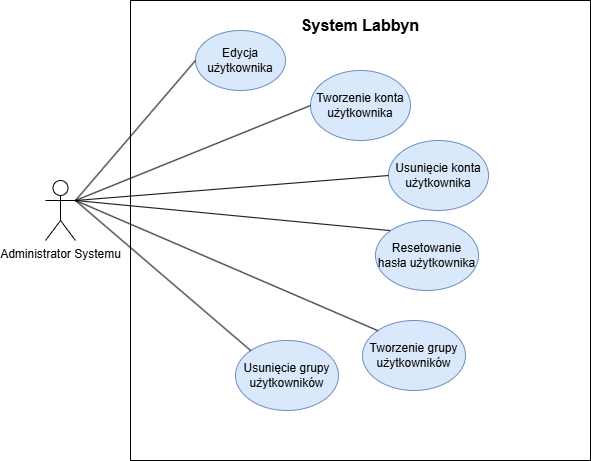

The diagram above was exported from draw.io. Its source (the exported page's mxGraphModel, read from the mxfile embedded in the PNG):
<mxGraphModel dx="944" dy="519" grid="1" gridSize="10" guides="1" tooltips="1" connect="1" arrows="1" fold="1" page="1" pageScale="1" pageWidth="827" pageHeight="1169" math="0" shadow="0">
  <root>
    <mxCell id="0" />
    <mxCell id="1" parent="0" />
    <mxCell id="lHIQmDFjtpct9sAB54JQ-1" parent="1" style="whiteSpace=wrap;html=1;aspect=fixed;connectable=0;allowArrows=0;recursiveResize=0;expand=0;resizeHeight=1;resizeWidth=1;resizable=1;autosize=0;" value="" vertex="1">
      <mxGeometry height="460" width="460" x="745" y="220" as="geometry" />
    </mxCell>
    <mxCell id="lHIQmDFjtpct9sAB54JQ-4" parent="1" style="text;html=1;whiteSpace=wrap;strokeColor=none;fillColor=none;align=center;verticalAlign=middle;rounded=0;" value="&lt;b&gt;&lt;font style=&quot;font-size: 16px;&quot;&gt;System Labbyn&lt;/font&gt;&lt;/b&gt;" vertex="1">
      <mxGeometry height="30" width="210" x="870" y="230" as="geometry" />
    </mxCell>
    <mxCell id="lHIQmDFjtpct9sAB54JQ-143" parent="1" style="shape=umlActor;verticalLabelPosition=bottom;verticalAlign=top;html=1;outlineConnect=0;" value="Administrator Systemu" vertex="1">
      <mxGeometry height="60" width="30" x="660" y="400" as="geometry" />
    </mxCell>
    <mxCell id="lHIQmDFjtpct9sAB54JQ-144" parent="1" style="ellipse;whiteSpace=wrap;html=1;fillColor=#dae8fc;strokeColor=#6c8ebf;" value="Tworzenie konta użytkownika" vertex="1">
      <mxGeometry height="70" width="100" x="925" y="290" as="geometry" />
    </mxCell>
    <mxCell id="lHIQmDFjtpct9sAB54JQ-145" parent="1" style="ellipse;whiteSpace=wrap;html=1;fillColor=#dae8fc;strokeColor=#6c8ebf;" value="Usunięcie konta użytkownika" vertex="1">
      <mxGeometry height="70" width="100" x="1003" y="360" as="geometry" />
    </mxCell>
    <mxCell id="lHIQmDFjtpct9sAB54JQ-146" parent="1" style="ellipse;whiteSpace=wrap;html=1;fillColor=#dae8fc;strokeColor=#6c8ebf;" value="Edycja użytkownika" vertex="1">
      <mxGeometry height="60" width="90" x="810" y="250" as="geometry" />
    </mxCell>
    <mxCell id="lHIQmDFjtpct9sAB54JQ-147" edge="1" parent="1" source="lHIQmDFjtpct9sAB54JQ-143" style="endArrow=none;html=1;rounded=0;exitX=1;exitY=0.3333333333333333;exitDx=0;exitDy=0;exitPerimeter=0;entryX=0;entryY=0.5;entryDx=0;entryDy=0;" target="lHIQmDFjtpct9sAB54JQ-146" value="">
      <mxGeometry height="50" relative="1" width="50" as="geometry">
        <mxPoint x="1270" y="140" as="sourcePoint" />
        <mxPoint x="1320" y="90" as="targetPoint" />
      </mxGeometry>
    </mxCell>
    <mxCell id="lHIQmDFjtpct9sAB54JQ-148" edge="1" parent="1" source="lHIQmDFjtpct9sAB54JQ-143" style="endArrow=none;html=1;rounded=0;exitX=1;exitY=0.3333333333333333;exitDx=0;exitDy=0;exitPerimeter=0;entryX=0;entryY=0.5;entryDx=0;entryDy=0;" target="lHIQmDFjtpct9sAB54JQ-144" value="">
      <mxGeometry height="50" relative="1" width="50" as="geometry">
        <mxPoint x="1060" y="470" as="sourcePoint" />
        <mxPoint x="1310" y="350" as="targetPoint" />
      </mxGeometry>
    </mxCell>
    <mxCell id="lHIQmDFjtpct9sAB54JQ-149" edge="1" parent="1" source="lHIQmDFjtpct9sAB54JQ-143" style="endArrow=none;html=1;rounded=0;exitX=1;exitY=0.3333333333333333;exitDx=0;exitDy=0;exitPerimeter=0;entryX=0;entryY=0.5;entryDx=0;entryDy=0;" target="lHIQmDFjtpct9sAB54JQ-145" value="">
      <mxGeometry height="50" relative="1" width="50" as="geometry">
        <mxPoint x="1130" y="510" as="sourcePoint" />
        <mxPoint x="1380" y="390" as="targetPoint" />
      </mxGeometry>
    </mxCell>
    <mxCell id="lHIQmDFjtpct9sAB54JQ-150" edge="1" parent="1" source="lHIQmDFjtpct9sAB54JQ-143" style="endArrow=none;html=1;rounded=0;exitX=1;exitY=0.3333333333333333;exitDx=0;exitDy=0;exitPerimeter=0;entryX=0;entryY=0;entryDx=0;entryDy=0;" target="lHIQmDFjtpct9sAB54JQ-151" value="">
      <mxGeometry height="50" relative="1" width="50" as="geometry">
        <mxPoint x="870" y="560" as="sourcePoint" />
        <mxPoint x="816" y="421" as="targetPoint" />
      </mxGeometry>
    </mxCell>
    <mxCell id="lHIQmDFjtpct9sAB54JQ-151" parent="1" style="ellipse;whiteSpace=wrap;html=1;fillColor=#dae8fc;strokeColor=#6c8ebf;" value="Resetowanie hasła użytkownika" vertex="1">
      <mxGeometry height="70" width="103" x="990" y="440" as="geometry" />
    </mxCell>
    <mxCell id="lHIQmDFjtpct9sAB54JQ-152" parent="1" style="ellipse;whiteSpace=wrap;html=1;fillColor=#dae8fc;strokeColor=#6c8ebf;" value="Usunięcie grupy użytkowników" vertex="1">
      <mxGeometry height="70" width="103" x="850" y="560" as="geometry" />
    </mxCell>
    <mxCell id="lHIQmDFjtpct9sAB54JQ-153" parent="1" style="ellipse;whiteSpace=wrap;html=1;fillColor=#dae8fc;strokeColor=#6c8ebf;" value="Tworzenie grupy użytkowników" vertex="1">
      <mxGeometry height="70" width="103" x="977" y="540" as="geometry" />
    </mxCell>
    <mxCell id="lHIQmDFjtpct9sAB54JQ-154" edge="1" parent="1" source="lHIQmDFjtpct9sAB54JQ-153" style="endArrow=none;html=1;rounded=0;exitX=0;exitY=0;exitDx=0;exitDy=0;" value="">
      <mxGeometry height="50" relative="1" width="50" as="geometry">
        <mxPoint x="870" y="450" as="sourcePoint" />
        <mxPoint x="690" y="420" as="targetPoint" />
      </mxGeometry>
    </mxCell>
    <mxCell id="lHIQmDFjtpct9sAB54JQ-156" edge="1" parent="1" source="lHIQmDFjtpct9sAB54JQ-152" style="endArrow=none;html=1;rounded=0;exitX=0;exitY=0;exitDx=0;exitDy=0;" value="">
      <mxGeometry height="50" relative="1" width="50" as="geometry">
        <mxPoint x="870" y="450" as="sourcePoint" />
        <mxPoint x="690" y="420" as="targetPoint" />
      </mxGeometry>
    </mxCell>
  </root>
</mxGraphModel>